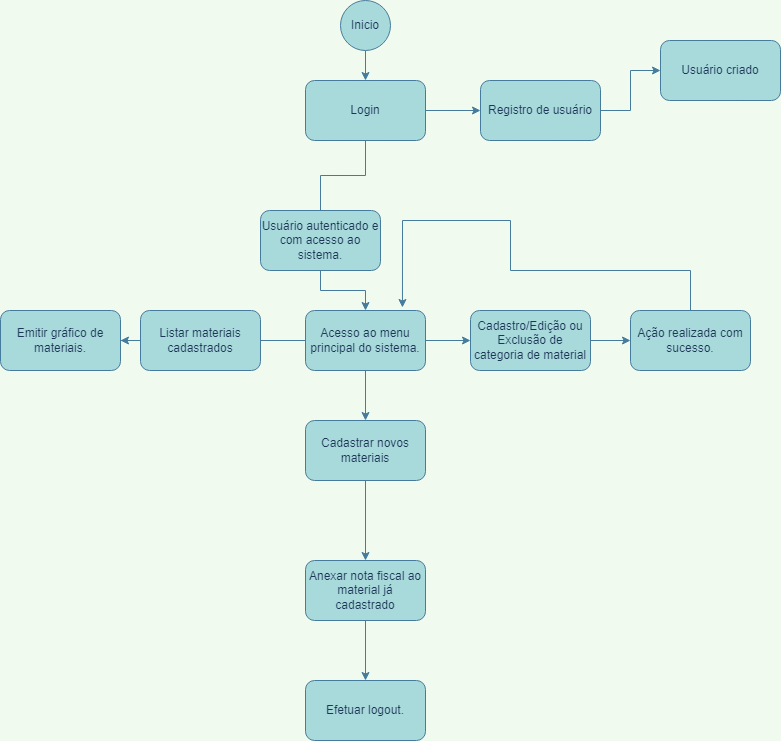

The diagram above was exported from draw.io. Its source (the exported page's mxGraphModel, read from the mxfile embedded in the PNG):
<mxGraphModel dx="1422" dy="786" grid="1" gridSize="10" guides="1" tooltips="1" connect="1" arrows="1" fold="1" page="1" pageScale="1" pageWidth="827" pageHeight="1169" background="#F1FAEE" math="0" shadow="0">
  <root>
    <mxCell id="0" />
    <mxCell id="1" parent="0" />
    <mxCell id="zLCtJboHKHd7RE4sYwJH-13" style="edgeStyle=orthogonalEdgeStyle;rounded=0;orthogonalLoop=1;jettySize=auto;html=1;entryX=0.5;entryY=0;entryDx=0;entryDy=0;labelBackgroundColor=#F1FAEE;strokeColor=#457B9D;fontColor=#1D3557;" edge="1" parent="1" source="qXixLJ2mSo4_nmfUaJyh-1" target="qXixLJ2mSo4_nmfUaJyh-4">
      <mxGeometry relative="1" as="geometry" />
    </mxCell>
    <mxCell id="qXixLJ2mSo4_nmfUaJyh-1" value="Inicio" style="ellipse;whiteSpace=wrap;html=1;aspect=fixed;fillColor=#A8DADC;strokeColor=#457B9D;fontColor=#1D3557;" parent="1" vertex="1">
      <mxGeometry x="360" y="10" width="50" height="50" as="geometry" />
    </mxCell>
    <mxCell id="zLCtJboHKHd7RE4sYwJH-2" value="" style="edgeStyle=orthogonalEdgeStyle;rounded=0;orthogonalLoop=1;jettySize=auto;html=1;labelBackgroundColor=#F1FAEE;strokeColor=#457B9D;fontColor=#1D3557;" edge="1" parent="1" source="qXixLJ2mSo4_nmfUaJyh-4" target="zLCtJboHKHd7RE4sYwJH-1">
      <mxGeometry relative="1" as="geometry" />
    </mxCell>
    <mxCell id="qXixLJ2mSo4_nmfUaJyh-4" value="Login" style="rounded=1;whiteSpace=wrap;html=1;fillColor=#A8DADC;strokeColor=#457B9D;fontColor=#1D3557;" parent="1" vertex="1">
      <mxGeometry x="325" y="90" width="120" height="60" as="geometry" />
    </mxCell>
    <mxCell id="zLCtJboHKHd7RE4sYwJH-16" value="" style="edgeStyle=orthogonalEdgeStyle;rounded=0;orthogonalLoop=1;jettySize=auto;html=1;labelBackgroundColor=#F1FAEE;strokeColor=#457B9D;fontColor=#1D3557;" edge="1" parent="1" source="qXixLJ2mSo4_nmfUaJyh-7" target="zLCtJboHKHd7RE4sYwJH-15">
      <mxGeometry relative="1" as="geometry" />
    </mxCell>
    <mxCell id="zLCtJboHKHd7RE4sYwJH-4" value="" style="edgeStyle=orthogonalEdgeStyle;rounded=0;orthogonalLoop=1;jettySize=auto;html=1;labelBackgroundColor=#F1FAEE;strokeColor=#457B9D;fontColor=#1D3557;" edge="1" parent="1" source="zLCtJboHKHd7RE4sYwJH-1" target="zLCtJboHKHd7RE4sYwJH-3">
      <mxGeometry relative="1" as="geometry" />
    </mxCell>
    <mxCell id="zLCtJboHKHd7RE4sYwJH-1" value="Registro de usuário" style="whiteSpace=wrap;html=1;rounded=1;fillColor=#A8DADC;strokeColor=#457B9D;fontColor=#1D3557;" vertex="1" parent="1">
      <mxGeometry x="500" y="90" width="120" height="60" as="geometry" />
    </mxCell>
    <mxCell id="zLCtJboHKHd7RE4sYwJH-3" value="Usuário criado" style="whiteSpace=wrap;html=1;rounded=1;fillColor=#A8DADC;strokeColor=#457B9D;fontColor=#1D3557;" vertex="1" parent="1">
      <mxGeometry x="680" y="50" width="120" height="60" as="geometry" />
    </mxCell>
    <mxCell id="zLCtJboHKHd7RE4sYwJH-10" value="" style="edgeStyle=orthogonalEdgeStyle;rounded=0;orthogonalLoop=1;jettySize=auto;html=1;labelBackgroundColor=#F1FAEE;strokeColor=#457B9D;fontColor=#1D3557;" edge="1" parent="1" source="zLCtJboHKHd7RE4sYwJH-7" target="zLCtJboHKHd7RE4sYwJH-9">
      <mxGeometry relative="1" as="geometry" />
    </mxCell>
    <mxCell id="zLCtJboHKHd7RE4sYwJH-7" value="Cadastro/Edição ou Exclusão de categoria de material" style="rounded=1;whiteSpace=wrap;html=1;fillColor=#A8DADC;strokeColor=#457B9D;fontColor=#1D3557;" vertex="1" parent="1">
      <mxGeometry x="490" y="320" width="120" height="60" as="geometry" />
    </mxCell>
    <mxCell id="zLCtJboHKHd7RE4sYwJH-29" style="edgeStyle=orthogonalEdgeStyle;rounded=0;orthogonalLoop=1;jettySize=auto;html=1;entryX=0.808;entryY=-0.05;entryDx=0;entryDy=0;entryPerimeter=0;labelBackgroundColor=#F1FAEE;strokeColor=#457B9D;fontColor=#1D3557;" edge="1" parent="1" source="zLCtJboHKHd7RE4sYwJH-9" target="zLCtJboHKHd7RE4sYwJH-15">
      <mxGeometry relative="1" as="geometry">
        <mxPoint x="450" y="320" as="targetPoint" />
        <Array as="points">
          <mxPoint x="710" y="280" />
          <mxPoint x="530" y="280" />
          <mxPoint x="530" y="230" />
          <mxPoint x="422" y="230" />
        </Array>
      </mxGeometry>
    </mxCell>
    <mxCell id="zLCtJboHKHd7RE4sYwJH-9" value="Ação realizada com sucesso." style="rounded=1;whiteSpace=wrap;html=1;fillColor=#A8DADC;strokeColor=#457B9D;fontColor=#1D3557;" vertex="1" parent="1">
      <mxGeometry x="650" y="320" width="120" height="60" as="geometry" />
    </mxCell>
    <mxCell id="zLCtJboHKHd7RE4sYwJH-19" style="edgeStyle=orthogonalEdgeStyle;rounded=0;orthogonalLoop=1;jettySize=auto;html=1;labelBackgroundColor=#F1FAEE;strokeColor=#457B9D;fontColor=#1D3557;" edge="1" parent="1" source="zLCtJboHKHd7RE4sYwJH-15" target="zLCtJboHKHd7RE4sYwJH-7">
      <mxGeometry relative="1" as="geometry" />
    </mxCell>
    <mxCell id="zLCtJboHKHd7RE4sYwJH-21" style="edgeStyle=orthogonalEdgeStyle;rounded=0;orthogonalLoop=1;jettySize=auto;html=1;labelBackgroundColor=#F1FAEE;strokeColor=#457B9D;fontColor=#1D3557;" edge="1" parent="1" source="zLCtJboHKHd7RE4sYwJH-15">
      <mxGeometry relative="1" as="geometry">
        <mxPoint x="260" y="350" as="targetPoint" />
      </mxGeometry>
    </mxCell>
    <mxCell id="zLCtJboHKHd7RE4sYwJH-23" style="edgeStyle=orthogonalEdgeStyle;rounded=0;orthogonalLoop=1;jettySize=auto;html=1;labelBackgroundColor=#F1FAEE;strokeColor=#457B9D;fontColor=#1D3557;" edge="1" parent="1" source="zLCtJboHKHd7RE4sYwJH-15">
      <mxGeometry relative="1" as="geometry">
        <mxPoint x="385" y="430" as="targetPoint" />
      </mxGeometry>
    </mxCell>
    <mxCell id="zLCtJboHKHd7RE4sYwJH-15" value="Acesso ao menu principal do sistema." style="rounded=1;whiteSpace=wrap;html=1;fillColor=#A8DADC;strokeColor=#457B9D;fontColor=#1D3557;" vertex="1" parent="1">
      <mxGeometry x="325" y="320" width="120" height="60" as="geometry" />
    </mxCell>
    <mxCell id="qXixLJ2mSo4_nmfUaJyh-7" value="Usuário autenticado e com acesso ao sistema." style="rounded=1;whiteSpace=wrap;html=1;fillColor=#A8DADC;strokeColor=#457B9D;fontColor=#1D3557;" parent="1" vertex="1">
      <mxGeometry x="280" y="220" width="120" height="60" as="geometry" />
    </mxCell>
    <mxCell id="zLCtJboHKHd7RE4sYwJH-17" value="" style="edgeStyle=orthogonalEdgeStyle;rounded=0;orthogonalLoop=1;jettySize=auto;html=1;endArrow=none;labelBackgroundColor=#F1FAEE;strokeColor=#457B9D;fontColor=#1D3557;" edge="1" parent="1" source="qXixLJ2mSo4_nmfUaJyh-4" target="qXixLJ2mSo4_nmfUaJyh-7">
      <mxGeometry relative="1" as="geometry">
        <mxPoint x="385" y="210" as="targetPoint" />
        <mxPoint x="385" y="150" as="sourcePoint" />
      </mxGeometry>
    </mxCell>
    <mxCell id="zLCtJboHKHd7RE4sYwJH-26" value="" style="edgeStyle=orthogonalEdgeStyle;rounded=0;orthogonalLoop=1;jettySize=auto;html=1;labelBackgroundColor=#F1FAEE;strokeColor=#457B9D;fontColor=#1D3557;" edge="1" parent="1" source="zLCtJboHKHd7RE4sYwJH-22" target="zLCtJboHKHd7RE4sYwJH-25">
      <mxGeometry relative="1" as="geometry" />
    </mxCell>
    <mxCell id="zLCtJboHKHd7RE4sYwJH-22" value="Listar materiais cadastrados" style="rounded=1;whiteSpace=wrap;html=1;fillColor=#A8DADC;strokeColor=#457B9D;fontColor=#1D3557;" vertex="1" parent="1">
      <mxGeometry x="160" y="320" width="120" height="60" as="geometry" />
    </mxCell>
    <mxCell id="zLCtJboHKHd7RE4sYwJH-28" value="" style="edgeStyle=orthogonalEdgeStyle;rounded=0;orthogonalLoop=1;jettySize=auto;html=1;labelBackgroundColor=#F1FAEE;strokeColor=#457B9D;fontColor=#1D3557;" edge="1" parent="1" source="zLCtJboHKHd7RE4sYwJH-24" target="zLCtJboHKHd7RE4sYwJH-27">
      <mxGeometry relative="1" as="geometry" />
    </mxCell>
    <mxCell id="zLCtJboHKHd7RE4sYwJH-24" value="Cadastrar novos materiais" style="rounded=1;whiteSpace=wrap;html=1;fillColor=#A8DADC;strokeColor=#457B9D;fontColor=#1D3557;" vertex="1" parent="1">
      <mxGeometry x="325" y="430" width="120" height="60" as="geometry" />
    </mxCell>
    <mxCell id="zLCtJboHKHd7RE4sYwJH-25" value="Emitir gráfico de materiais." style="whiteSpace=wrap;html=1;rounded=1;fillColor=#A8DADC;strokeColor=#457B9D;fontColor=#1D3557;" vertex="1" parent="1">
      <mxGeometry x="20" y="320" width="120" height="60" as="geometry" />
    </mxCell>
    <mxCell id="zLCtJboHKHd7RE4sYwJH-30" style="edgeStyle=orthogonalEdgeStyle;rounded=0;orthogonalLoop=1;jettySize=auto;html=1;labelBackgroundColor=#F1FAEE;strokeColor=#457B9D;fontColor=#1D3557;" edge="1" parent="1" source="zLCtJboHKHd7RE4sYwJH-27">
      <mxGeometry relative="1" as="geometry">
        <mxPoint x="385" y="690" as="targetPoint" />
      </mxGeometry>
    </mxCell>
    <mxCell id="zLCtJboHKHd7RE4sYwJH-27" value="Anexar nota fiscal ao material já cadastrado" style="whiteSpace=wrap;html=1;rounded=1;fillColor=#A8DADC;strokeColor=#457B9D;fontColor=#1D3557;" vertex="1" parent="1">
      <mxGeometry x="325" y="570" width="120" height="60" as="geometry" />
    </mxCell>
    <mxCell id="zLCtJboHKHd7RE4sYwJH-31" value="Efetuar logout." style="rounded=1;whiteSpace=wrap;html=1;fillColor=#A8DADC;strokeColor=#457B9D;fontColor=#1D3557;" vertex="1" parent="1">
      <mxGeometry x="325" y="690" width="120" height="60" as="geometry" />
    </mxCell>
  </root>
</mxGraphModel>